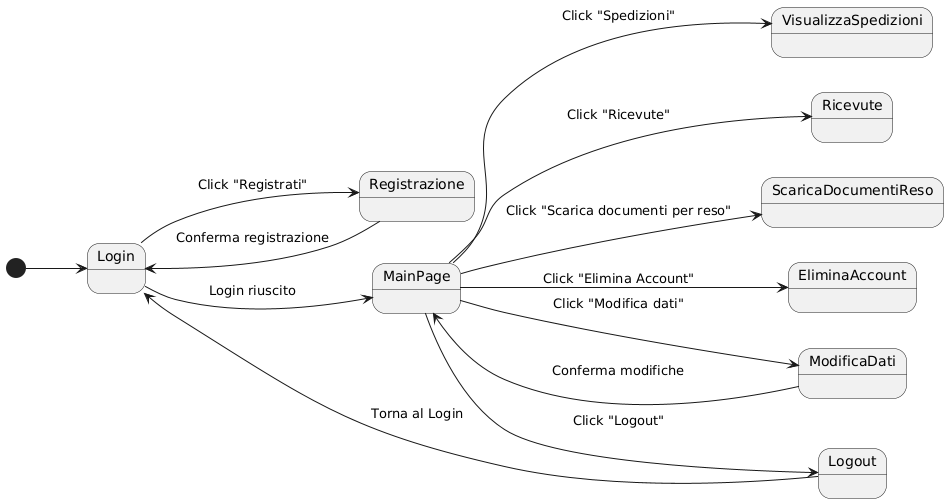

The diagram above was rendered by PlantUML. Its source (embedded in the PNG):
@startuml
' Imposta layout verticale
left to right direction

[*] --> Login

state Login
state Registrazione
state MainPage
state VisualizzaSpedizioni
state Ricevute
state ScaricaDocumentiReso
state EliminaAccount
state ModificaDati
state Logout

Login --> Registrazione : Click "Registrati"
Login --> MainPage : Login riuscito

Registrazione --> Login : Conferma registrazione

MainPage --> VisualizzaSpedizioni : Click "Spedizioni"
MainPage --> Ricevute : Click "Ricevute"
MainPage --> ScaricaDocumentiReso : Click "Scarica documenti per reso"
MainPage --> EliminaAccount : Click "Elimina Account"
MainPage --> ModificaDati : Click "Modifica dati"
MainPage --> Logout : Click "Logout"

ModificaDati --> MainPage : Conferma modifiche

Logout --> Login : Torna al Login
@enduml